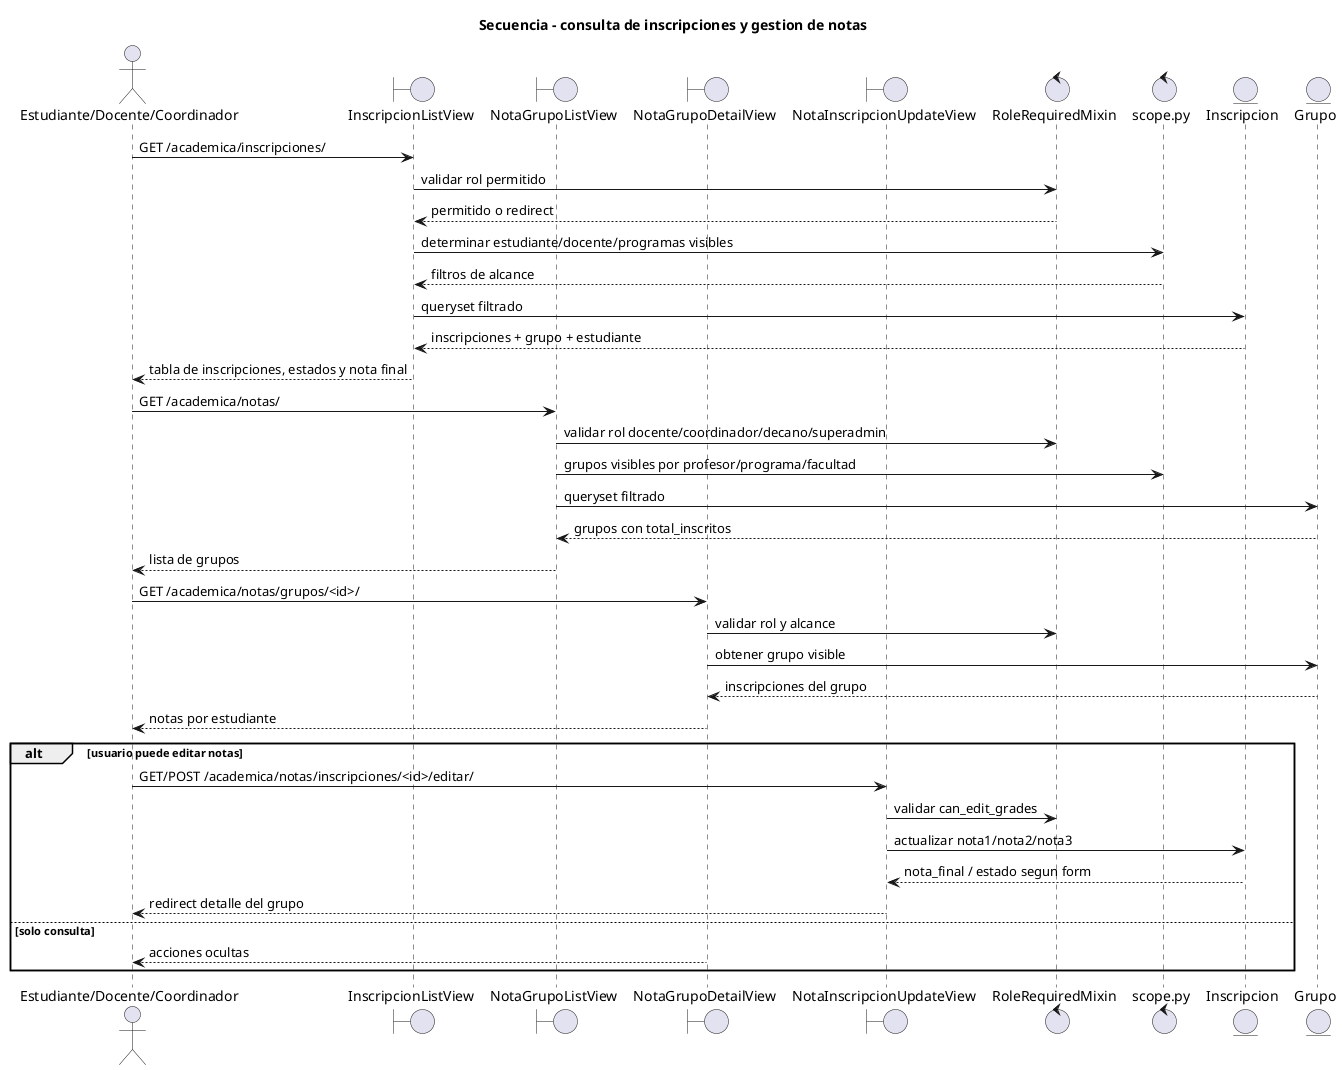

The diagram above was rendered by PlantUML. Its source (embedded in the PNG):
@startuml
title Secuencia - consulta de inscripciones y gestion de notas
actor "Estudiante/Docente/Coordinador" as Usuario
boundary "InscripcionListView" as InsList
boundary "NotaGrupoListView" as NotaList
boundary "NotaGrupoDetailView" as NotaDetail
boundary "NotaInscripcionUpdateView" as NotaUpdate
control "RoleRequiredMixin" as Access
control "scope.py" as Scope
entity "Inscripcion" as Inscripcion
entity "Grupo" as Grupo

Usuario -> InsList : GET /academica/inscripciones/
InsList -> Access : validar rol permitido
Access --> InsList : permitido o redirect
InsList -> Scope : determinar estudiante/docente/programas visibles
Scope --> InsList : filtros de alcance
InsList -> Inscripcion : queryset filtrado
Inscripcion --> InsList : inscripciones + grupo + estudiante
InsList --> Usuario : tabla de inscripciones, estados y nota final

Usuario -> NotaList : GET /academica/notas/
NotaList -> Access : validar rol docente/coordinador/decano/superadmin
NotaList -> Scope : grupos visibles por profesor/programa/facultad
NotaList -> Grupo : queryset filtrado
Grupo --> NotaList : grupos con total_inscritos
NotaList --> Usuario : lista de grupos

Usuario -> NotaDetail : GET /academica/notas/grupos/<id>/
NotaDetail -> Access : validar rol y alcance
NotaDetail -> Grupo : obtener grupo visible
Grupo --> NotaDetail : inscripciones del grupo
NotaDetail --> Usuario : notas por estudiante

alt usuario puede editar notas
  Usuario -> NotaUpdate : GET/POST /academica/notas/inscripciones/<id>/editar/
  NotaUpdate -> Access : validar can_edit_grades
  NotaUpdate -> Inscripcion : actualizar nota1/nota2/nota3
  Inscripcion --> NotaUpdate : nota_final / estado segun form
  NotaUpdate --> Usuario : redirect detalle del grupo
else solo consulta
  NotaDetail --> Usuario : acciones ocultas
end
@enduml